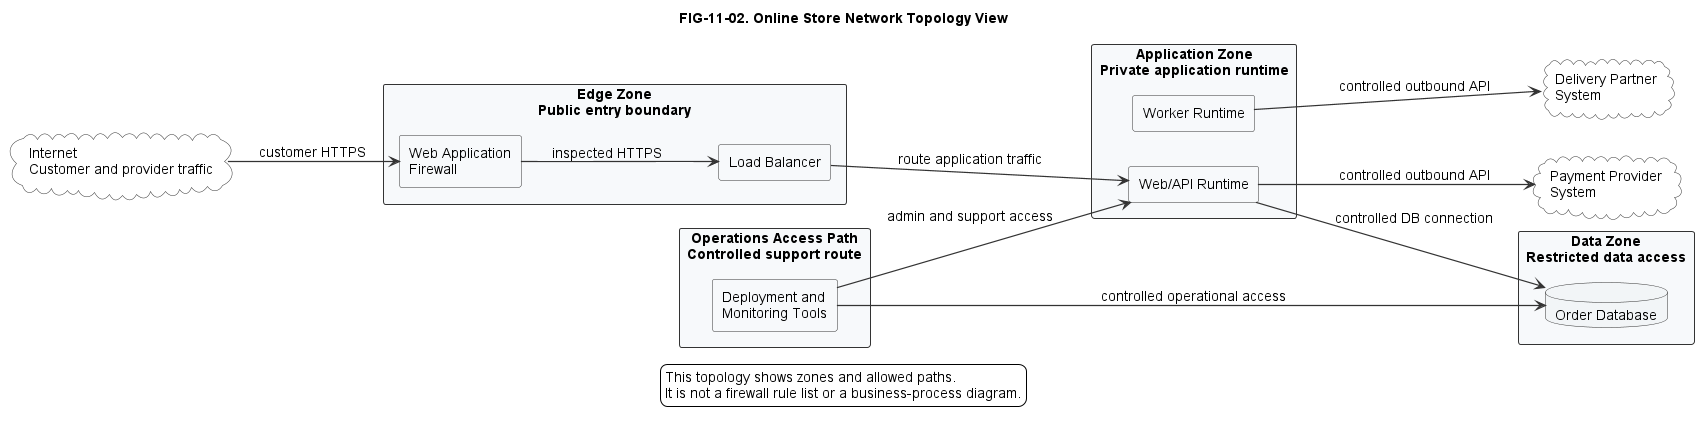

The diagram above was rendered by PlantUML. Its source (embedded in the PNG):
@startuml
!include ../../styles/plantuml-theme.puml

left to right direction
title FIG-11-02. Online Store Network Topology View

skinparam rectangle {
  BorderColor #333333
  BackgroundColor #F7F9FB
}
skinparam cloud {
  BorderColor #333333
  BackgroundColor #FFFFFF
}

cloud "Internet\nCustomer and provider traffic" as Internet

rectangle "Edge Zone\nPublic entry boundary" as EdgeZone {
  rectangle "Load Balancer" as LoadBalancer
  rectangle "Web Application\nFirewall" as Waf
}

rectangle "Application Zone\nPrivate application runtime" as AppZone {
  rectangle "Web/API Runtime" as AppRuntime
  rectangle "Worker Runtime" as WorkerRuntime
}

rectangle "Data Zone\nRestricted data access" as DataZone {
  database "Order Database" as OrderDatabase
}

rectangle "Operations Access Path\nControlled support route" as OpsPath {
  rectangle "Deployment and\nMonitoring Tools" as OpsTools
}

cloud "Payment Provider\nSystem" as PaymentProvider
cloud "Delivery Partner\nSystem" as DeliveryPartner

Internet --> Waf : customer HTTPS
Waf --> LoadBalancer : inspected HTTPS
LoadBalancer --> AppRuntime : route application traffic
AppRuntime --> OrderDatabase : controlled DB connection
AppRuntime --> PaymentProvider : controlled outbound API
WorkerRuntime --> DeliveryPartner : controlled outbound API
OpsTools --> AppRuntime : admin and support access
OpsTools --> OrderDatabase : controlled operational access

legend bottom
This topology shows zones and allowed paths.
It is not a firewall rule list or a business-process diagram.
endlegend
@enduml